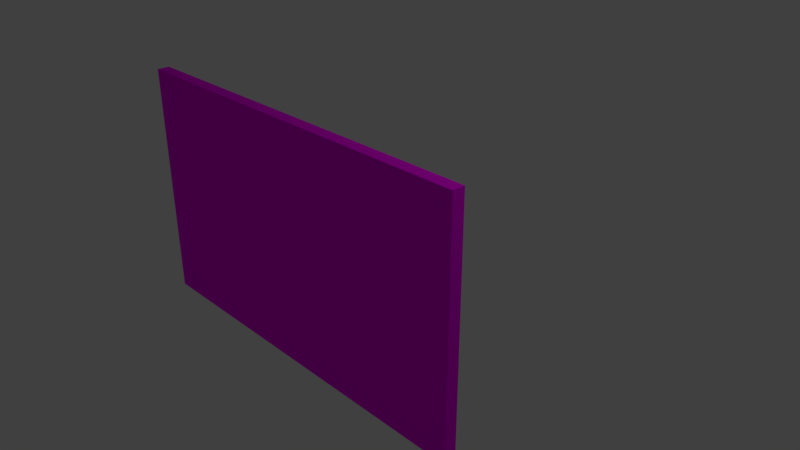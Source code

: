 # Source: tv.blend  (saved by Blender 2.79.0; exported with 4.5.12 LTS)
import bpy
from mathutils import Matrix  # noqa: F401  (used for matrix-valued properties, if any)

bpy.ops.wm.read_factory_settings(use_empty=True)
scene = bpy.context.scene
scene.name = 'Scene'

# ---- collections
col_collection_1 = bpy.data.collections.new('Collection 1'); scene.collection.children.link(col_collection_1)

# ---- images (referenced by path relative to the original .blend; pixels are not part of the script)
import os
ASSET_DIR = os.environ.get("B2B_ASSET_DIR", "")  # directory of the original .blend (textures are referenced by path, not embedded)
HERE = os.path.dirname(os.path.abspath(__file__))  # packed textures are extracted next to this script under _unpacked/

def load_image(name, relpath, width, height, colorspace="sRGB"):
    """Load a texture the original file referenced (path relative to the .blend, or extracted next to this script)."""
    p = next((c for c in (os.path.join(HERE, relpath), os.path.join(ASSET_DIR, relpath)) if relpath and os.path.exists(c)), "")
    if p:
        img = bpy.data.images.load(p, check_existing=True)
        img.name = name
    else:  # same state as the original file: an image datablock whose file is absent (Cycles renders it pink)
        img = bpy.data.images.new(name, width, height)
        img.source = "FILE"
        img.filepath = "//" + (relpath or name)
    img.colorspace_settings.name = colorspace
    return img
img_tv_tga = load_image('tv.tga', 'tv.tga', 1024, 1024, 'sRGB')

# ---- materials (node trees are filled in below, after node groups)
mat_material_001 = bpy.data.materials.new('Material.001')
mat_material_001.alpha_threshold = 0.0
mat_material_001.roughness = 0.5

# ---- material node trees
mat_material_001.use_nodes = True; mat_material_001.node_tree.nodes.clear()
_N = mat_material_001.node_tree.nodes; _L = mat_material_001.node_tree.links
n0 = _N.new('ShaderNodeOutputMaterial'); n0.name = 'Material Output'; n0.location = (300, 300)
n1 = _N.new('ShaderNodeBsdfDiffuse'); n1.name = 'Diffuse BSDF'; n1.location = (10, 300)
n2 = _N.new('ShaderNodeTexImage'); n2.name = 'Image Texture'; n2.location = (-180, 300)
n2.width = 140
n2.image = img_tv_tga
_L.new(n1.outputs[0], n0.inputs[0])
_L.new(n2.outputs[0], n1.inputs[0])
n0.is_active_output = True

# ---- world
world_world = bpy.data.worlds.new('World'); scene.world = world_world
world_world.color = (0.05088, 0.05088, 0.05088)
world_world.use_sun_shadow = False
world_world.sun_shadow_jitter_overblur = 0.0
world_world.cycles.sampling_method = 'MANUAL'

# ---- cameras
cam_camera = bpy.data.cameras.new('Camera')
cam_camera.clip_end = 100.0
cam_camera.lens = 35.0
cam_camera.sensor_width = 32.0
cam_camera.sensor_height = 18.0
cam_camera.ortho_scale = 7.314
cam_camera.dof.focus_distance = 0.0

# ---- lights
light_lamp = bpy.data.lights.new('Lamp', 'POINT')
light_lamp.transmission_factor = 0.0
light_lamp.cutoff_distance = 30.0
light_lamp.energy = 100.0
light_lamp.shadow_buffer_clip_start = 1.001
light_lamp.shadow_soft_size = 0.1
light_lamp.shadow_maximum_resolution = 0.006
light_lamp.use_absolute_resolution = True

# ---- meshes
me_cube = bpy.data.meshes.new('Cube')
me_cube.from_pydata([(1.0, 1.037, -1.0), (0.7199, 0.3922, -0.7199), (-0.7199, 0.3922, -0.7199), (-1.0, 1.037, -1.0), (1.0, 1.037, 1.0), (0.7199, 0.3922, 0.7199), (-0.7199, 0.3922, 0.7199), (-1.0, 1.037, 1.0), (0.4674, 0.3922, -0.4674), (-0.4674, 0.3922, -0.4674), (0.4674, 0.3922, 0.4674), (-0.4674, 0.3922, 0.4674), (0.7199, 0.3922, -0.7199), (-0.7199, 0.3922, -0.7199), (0.7199, 0.3922, 0.7199), (-0.7199, 0.3922, 0.7199), (0.4674, -1.187, 0.0914), (-0.4674, -1.187, 0.0914), (0.4674, -1.187, 1.026), (-0.4674, -1.187, 1.026), (0.7202, -1.539, -0.1614), (-0.7202, -1.539, -0.1614), (0.7202, -1.539, 1.279), (-0.7202, -1.539, 1.279), (0.7202, -1.71, -0.1614), (-0.7202, -1.71, -0.1614), (0.7202, -1.71, 1.279), (-0.7202, -1.71, 1.279), (2.671, -2.466, -1.069), (-2.671, -2.466, -1.069), (2.671, -2.466, 2.186), (-2.671, -2.466, 2.186), (2.556, -2.828, -0.9532), (-2.556, -2.828, -0.9532), (2.556, -2.828, 2.071), (-2.556, -2.828, 2.071), (2.671, -2.828, -1.069), (-2.671, -2.828, -1.069), (2.671, -2.828, 2.186), (-2.671, -2.828, 2.186), (2.556, -2.637, -0.9532), (-2.556, -2.637, -0.9532), (2.556, -2.637, 2.071), (-2.556, -2.637, 2.071)], [], [(0, 1, 2, 3), (4, 7, 6, 5), (0, 4, 5, 1), (2, 1, 12, 13), (2, 6, 7, 3), (4, 0, 3, 7), (10, 11, 19, 18), (5, 6, 15, 14), (6, 2, 13, 15), (1, 5, 14, 12), (8, 9, 13, 12), (10, 8, 12, 14), (9, 11, 15, 13), (11, 10, 14, 15), (19, 17, 21, 23), (8, 10, 18, 16), (11, 9, 17, 19), (9, 8, 16, 17), (21, 20, 24, 25), (17, 16, 20, 21), (18, 19, 23, 22), (16, 18, 22, 20), (26, 27, 31, 30), (22, 23, 27, 26), (20, 22, 26, 24), (23, 21, 25, 27), (31, 29, 37, 39), (24, 26, 30, 28), (27, 25, 29, 31), (25, 24, 28, 29), (32, 34, 42, 40), (29, 28, 36, 37), (30, 31, 39, 38), (28, 30, 38, 36), (32, 33, 37, 36), (34, 32, 36, 38), (33, 35, 39, 37), (35, 34, 38, 39), (40, 42, 43, 41), (35, 33, 41, 43), (33, 32, 40, 41), (34, 35, 43, 42)])
_uv = me_cube.uv_layers.new(name='UVMap')
_uv.uv.foreach_set('vector', [0.4866, 0.2514, 0.4865, 0.2514, 0.4866, 0.2514, 0.4866, 0.2514, 0.4866, 0.2514, 0.4866, 0.2514, 0.4866, 0.2513, 0.4866, 0.2515, 0.4866, 0.2514, 0.4866, 0.2514, 0.4866, 0.2515, 0.4865, 0.2514, 0.4866, 0.2514, 0.4865, 0.2514, 0.4865, 0.2514, 0.4866, 0.2514, 0.4866, 0.2514, 0.4866, 0.2513, 0.4866, 0.2514, 0.4866, 0.2514, 0.4866, 0.2514, 0.4866, 0.2514, 0.4866, 0.2514, 0.4866, 0.2514, 0.4866, 0.2516, 0.4869, 0.2512, 0.5072, 0.2789, 0.4632, 0.2772, 0.4866, 0.2515, 0.4866, 0.2513, 0.4867, 0.2513, 0.4866, 0.2514, 0.4866, 0.2513, 0.4866, 0.2514, 0.4866, 0.2514, 0.4867, 0.2513, 0.4865, 0.2514, 0.4866, 0.2515, 0.4866, 0.2514, 0.4865, 0.2514, 0.4863, 0.2514, 0.4866, 0.2513, 0.4866, 0.2514, 0.4865, 0.2514, 0.4866, 0.2516, 0.4863, 0.2514, 0.4865, 0.2514, 0.4866, 0.2514, 0.4866, 0.2513, 0.4869, 0.2512, 0.4867, 0.2513, 0.4866, 0.2514, 0.4869, 0.2512, 0.4866, 0.2516, 0.4866, 0.2514, 0.4867, 0.2513, 0.5072, 0.2789, 0.5114, 0.2304, 0.5355, 0.2085, 0.5295, 0.3019, 0.4863, 0.2514, 0.4866, 0.2516, 0.4632, 0.2772, 0.4663, 0.2289, 0.4869, 0.2512, 0.4866, 0.2513, 0.5114, 0.2304, 0.5072, 0.2789, 0.4866, 0.2513, 0.4863, 0.2514, 0.4663, 0.2289, 0.5114, 0.2304, 0.5355, 0.2085, 0.4433, 0.2059, 0.4298, 0.1946, 0.5475, 0.195, 0.5114, 0.2304, 0.4663, 0.2289, 0.4433, 0.2059, 0.5355, 0.2085, 0.4632, 0.2772, 0.5072, 0.2789, 0.5295, 0.3019, 0.4389, 0.2998, 0.4663, 0.2289, 0.4632, 0.2772, 0.4389, 0.2998, 0.4433, 0.2059, 0.4271, 0.3131, 0.5427, 0.3131, 0.6898, 0.3968, 0.2846, 0.3959, 0.4389, 0.2998, 0.5295, 0.3019, 0.5427, 0.3131, 0.4271, 0.3131, 0.4433, 0.2059, 0.4389, 0.2998, 0.4271, 0.3131, 0.4298, 0.1946, 0.5295, 0.3019, 0.5355, 0.2085, 0.5475, 0.195, 0.5427, 0.3131, 0.6898, 0.3968, 0.6901, 0.1127, 0.7355, 0.07289, 0.7361, 0.4375, 0.4298, 0.1946, 0.4271, 0.3131, 0.2846, 0.3959, 0.2838, 0.1117, 0.5427, 0.3131, 0.5475, 0.195, 0.6901, 0.1127, 0.6898, 0.3968, 0.5475, 0.195, 0.4298, 0.1946, 0.2838, 0.1117, 0.6901, 0.1127, 0.2214, 0.05863, 0.2258, 0.4495, 0.2025, 0.4678, 0.2002, 0.0377, 0.6901, 0.1127, 0.2838, 0.1117, 0.2374, 0.07097, 0.7355, 0.07289, 0.2846, 0.3959, 0.6898, 0.3968, 0.7361, 0.4375, 0.2392, 0.4357, 0.2838, 0.1117, 0.2846, 0.3959, 0.2392, 0.4357, 0.2374, 0.07097, 0.2214, 0.05863, 0.7489, 0.05904, 0.7355, 0.07289, 0.2374, 0.07097, 0.2258, 0.4495, 0.2214, 0.05863, 0.2374, 0.07097, 0.2392, 0.4357, 0.7489, 0.05904, 0.752, 0.4498, 0.7361, 0.4375, 0.7355, 0.07289, 0.752, 0.4498, 0.2258, 0.4495, 0.2392, 0.4357, 0.7361, 0.4375, 0.9962, 0.5006, 0.9943, 0.9979, 9.831e-05, 0.9999, 9.85e-05, 0.5006, 0.752, 0.4498, 0.7489, 0.05904, 0.7723, 0.04074, 0.7732, 0.4706, 0.7489, 0.05904, 0.2214, 0.05863, 0.2002, 0.0377, 0.7723, 0.04074, 0.2258, 0.4495, 0.752, 0.4498, 0.7732, 0.4706, 0.2025, 0.4678])
me_cube.materials.append(mat_material_001)
me_cube.use_remesh_preserve_volume = False
me_cube.use_remesh_preserve_attributes = False
me_cube.use_mirror_vertex_groups = False
me_cube.update()

# ---- objects
ob_cube = bpy.data.objects.new('Cube', me_cube)
ob_lamp = bpy.data.objects.new('Lamp', light_lamp)
ob_camera = bpy.data.objects.new('Camera', cam_camera)

# ---- transforms, parenting, visibility, modifiers, constraints
ob_cube.location = (0.0, 0.0, 0.0)
ob_cube.scale = (0.9766, 0.448, 0.9766)
ob_cube.lock_rotations_4d = False
ob_cube.empty_display_type = 'ARROWS'
ob_cube.lineart.crease_threshold = 0.0
ob_lamp.location = (4.076, 1.005, 5.904)
ob_lamp.rotation_euler = (0.6503, 0.05522, 1.866)
ob_lamp.lock_rotations_4d = False
ob_lamp.empty_display_type = 'ARROWS'
ob_lamp.color = (0.0, 0.0, 0.0, 0.0)
ob_lamp.lineart.crease_threshold = 0.0
ob_camera.location = (7.481, -6.508, 5.344)
ob_camera.rotation_euler = (1.109, 0.0, 0.8149)
ob_camera.lock_rotations_4d = False
ob_camera.empty_display_type = 'ARROWS'
ob_camera.color = (0.0, 0.0, 0.0, 0.0)
ob_camera.display_type = 'WIRE'
ob_camera.lineart.crease_threshold = 0.0

# ---- collection membership
col_collection_1.objects.link(ob_cube)
col_collection_1.objects.link(ob_lamp)
col_collection_1.objects.link(ob_camera)

# ---- scene / render settings (as saved in the file)
scene.camera = ob_camera
scene.frame_start = 1; scene.frame_end = 250; scene.frame_set(1)
scene.render.engine = 'CYCLES'
scene.render.resolution_percentage = 50
scene.render.dither_intensity = 0.0
scene.cycles.use_denoising = False
scene.cycles.samples = 128
scene.cycles.sampling_pattern = 'TABULATED_SOBOL'
scene.cycles.use_adaptive_sampling = False
scene.cycles.use_light_tree = False
scene.cycles.blur_glossy = 0.0
scene.cycles.sample_clamp_indirect = 0.0
scene.view_settings.view_transform = 'Standard'
bpy.context.view_layer.update()
